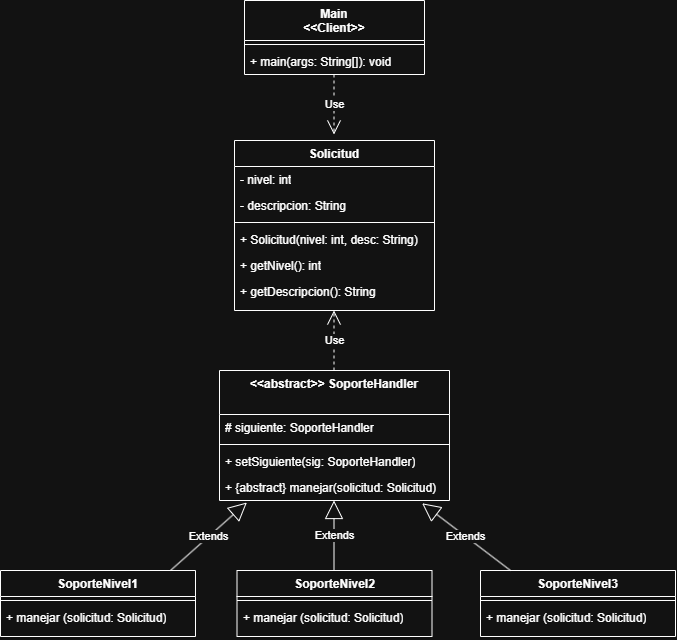

The diagram above was exported from draw.io. Its source (the exported page's mxGraphModel, read from the mxfile embedded in the PNG):
<mxGraphModel dx="1022" dy="564" grid="1" gridSize="10" guides="1" tooltips="1" connect="1" arrows="1" fold="1" page="1" pageScale="1" pageWidth="827" pageHeight="1169" math="0" shadow="0">
  <root>
    <mxCell id="0" />
    <mxCell id="1" parent="0" />
    <mxCell id="frMbF5EvKB6j8CQFe11r-1" parent="1" style="swimlane;fontStyle=1;align=center;verticalAlign=top;childLayout=stackLayout;horizontal=1;startSize=40;horizontalStack=0;resizeParent=1;resizeParentMax=0;resizeLast=0;collapsible=1;marginBottom=0;whiteSpace=wrap;html=1;" value=" Main&lt;div&gt;&amp;lt;&amp;lt;Client&amp;gt;&amp;gt; &lt;/div&gt;" vertex="1">
      <mxGeometry height="74" width="180" x="334" y="40" as="geometry" />
    </mxCell>
    <mxCell id="frMbF5EvKB6j8CQFe11r-3" parent="frMbF5EvKB6j8CQFe11r-1" style="line;strokeWidth=1;fillColor=none;align=left;verticalAlign=middle;spacingTop=-1;spacingLeft=3;spacingRight=3;rotatable=0;labelPosition=right;points=[];portConstraint=eastwest;strokeColor=inherit;" value="" vertex="1">
      <mxGeometry height="8" width="180" y="40" as="geometry" />
    </mxCell>
    <mxCell id="frMbF5EvKB6j8CQFe11r-4" parent="frMbF5EvKB6j8CQFe11r-1" style="text;strokeColor=none;fillColor=none;align=left;verticalAlign=top;spacingLeft=4;spacingRight=4;overflow=hidden;rotatable=0;points=[[0,0.5],[1,0.5]];portConstraint=eastwest;whiteSpace=wrap;html=1;" value="+ main(args: String[]): void  " vertex="1">
      <mxGeometry height="26" width="180" y="48" as="geometry" />
    </mxCell>
    <mxCell id="frMbF5EvKB6j8CQFe11r-5" edge="1" parent="1" style="endArrow=open;endSize=12;dashed=1;html=1;rounded=0;" value="Use">
      <mxGeometry relative="1" width="160" as="geometry">
        <mxPoint x="423.5" y="114" as="sourcePoint" />
        <mxPoint x="423.5" y="174" as="targetPoint" />
      </mxGeometry>
    </mxCell>
    <mxCell id="frMbF5EvKB6j8CQFe11r-6" parent="1" style="swimlane;fontStyle=1;align=center;verticalAlign=top;childLayout=stackLayout;horizontal=1;startSize=26;horizontalStack=0;resizeParent=1;resizeParentMax=0;resizeLast=0;collapsible=1;marginBottom=0;whiteSpace=wrap;html=1;" value="Solicitud " vertex="1">
      <mxGeometry height="170" width="200" x="324" y="180" as="geometry" />
    </mxCell>
    <mxCell id="frMbF5EvKB6j8CQFe11r-7" parent="frMbF5EvKB6j8CQFe11r-6" style="text;strokeColor=none;fillColor=none;align=left;verticalAlign=top;spacingLeft=4;spacingRight=4;overflow=hidden;rotatable=0;points=[[0,0.5],[1,0.5]];portConstraint=eastwest;whiteSpace=wrap;html=1;" value="- nivel: int " vertex="1">
      <mxGeometry height="26" width="200" y="26" as="geometry" />
    </mxCell>
    <mxCell id="frMbF5EvKB6j8CQFe11r-10" parent="frMbF5EvKB6j8CQFe11r-6" style="text;strokeColor=none;fillColor=none;align=left;verticalAlign=top;spacingLeft=4;spacingRight=4;overflow=hidden;rotatable=0;points=[[0,0.5],[1,0.5]];portConstraint=eastwest;whiteSpace=wrap;html=1;" value="- descripcion: String" vertex="1">
      <mxGeometry height="26" width="200" y="52" as="geometry" />
    </mxCell>
    <mxCell id="frMbF5EvKB6j8CQFe11r-8" parent="frMbF5EvKB6j8CQFe11r-6" style="line;strokeWidth=1;fillColor=none;align=left;verticalAlign=middle;spacingTop=-1;spacingLeft=3;spacingRight=3;rotatable=0;labelPosition=right;points=[];portConstraint=eastwest;strokeColor=inherit;" value="" vertex="1">
      <mxGeometry height="8" width="200" y="78" as="geometry" />
    </mxCell>
    <mxCell id="frMbF5EvKB6j8CQFe11r-11" parent="frMbF5EvKB6j8CQFe11r-6" style="text;strokeColor=none;fillColor=none;align=left;verticalAlign=top;spacingLeft=4;spacingRight=4;overflow=hidden;rotatable=0;points=[[0,0.5],[1,0.5]];portConstraint=eastwest;whiteSpace=wrap;html=1;" value="+ Solicitud(nivel: int, desc: String)" vertex="1">
      <mxGeometry height="26" width="200" y="86" as="geometry" />
    </mxCell>
    <mxCell id="frMbF5EvKB6j8CQFe11r-12" parent="frMbF5EvKB6j8CQFe11r-6" style="text;strokeColor=none;fillColor=none;align=left;verticalAlign=top;spacingLeft=4;spacingRight=4;overflow=hidden;rotatable=0;points=[[0,0.5],[1,0.5]];portConstraint=eastwest;whiteSpace=wrap;html=1;" value="+ getNivel(): int " vertex="1">
      <mxGeometry height="26" width="200" y="112" as="geometry" />
    </mxCell>
    <mxCell id="frMbF5EvKB6j8CQFe11r-9" parent="frMbF5EvKB6j8CQFe11r-6" style="text;strokeColor=none;fillColor=none;align=left;verticalAlign=top;spacingLeft=4;spacingRight=4;overflow=hidden;rotatable=0;points=[[0,0.5],[1,0.5]];portConstraint=eastwest;whiteSpace=wrap;html=1;" value="+ getDescripcion(): String" vertex="1">
      <mxGeometry height="32" width="200" y="138" as="geometry" />
    </mxCell>
    <mxCell id="frMbF5EvKB6j8CQFe11r-13" edge="1" parent="1" style="endArrow=open;endSize=12;dashed=1;html=1;rounded=0;" value="Use">
      <mxGeometry relative="1" width="160" as="geometry">
        <mxPoint x="423.5" y="410" as="sourcePoint" />
        <mxPoint x="423.5" y="350" as="targetPoint" />
      </mxGeometry>
    </mxCell>
    <mxCell id="frMbF5EvKB6j8CQFe11r-14" parent="1" style="swimlane;fontStyle=1;align=center;verticalAlign=top;childLayout=stackLayout;horizontal=1;startSize=44;horizontalStack=0;resizeParent=1;resizeParentMax=0;resizeLast=0;collapsible=1;marginBottom=0;whiteSpace=wrap;html=1;" value="&amp;lt;&amp;lt;abstract&amp;gt;&amp;gt; SoporteHandler " vertex="1">
      <mxGeometry height="130" width="230" x="309" y="410" as="geometry" />
    </mxCell>
    <mxCell id="frMbF5EvKB6j8CQFe11r-15" parent="frMbF5EvKB6j8CQFe11r-14" style="text;strokeColor=none;fillColor=none;align=left;verticalAlign=top;spacingLeft=4;spacingRight=4;overflow=hidden;rotatable=0;points=[[0,0.5],[1,0.5]];portConstraint=eastwest;whiteSpace=wrap;html=1;" value="# siguiente: SoporteHandler " vertex="1">
      <mxGeometry height="26" width="230" y="44" as="geometry" />
    </mxCell>
    <mxCell id="frMbF5EvKB6j8CQFe11r-16" parent="frMbF5EvKB6j8CQFe11r-14" style="line;strokeWidth=1;fillColor=none;align=left;verticalAlign=middle;spacingTop=-1;spacingLeft=3;spacingRight=3;rotatable=0;labelPosition=right;points=[];portConstraint=eastwest;strokeColor=inherit;" value="" vertex="1">
      <mxGeometry height="8" width="230" y="70" as="geometry" />
    </mxCell>
    <mxCell id="frMbF5EvKB6j8CQFe11r-17" parent="frMbF5EvKB6j8CQFe11r-14" style="text;strokeColor=none;fillColor=none;align=left;verticalAlign=top;spacingLeft=4;spacingRight=4;overflow=hidden;rotatable=0;points=[[0,0.5],[1,0.5]];portConstraint=eastwest;whiteSpace=wrap;html=1;" value=" + setSiguiente(sig: SoporteHandler) " vertex="1">
      <mxGeometry height="26" width="230" y="78" as="geometry" />
    </mxCell>
    <mxCell id="frMbF5EvKB6j8CQFe11r-19" parent="frMbF5EvKB6j8CQFe11r-14" style="text;strokeColor=none;fillColor=none;align=left;verticalAlign=top;spacingLeft=4;spacingRight=4;overflow=hidden;rotatable=0;points=[[0,0.5],[1,0.5]];portConstraint=eastwest;whiteSpace=wrap;html=1;" value="+ {abstract} manejar(solicitud: Solicitud)" vertex="1">
      <mxGeometry height="26" width="230" y="104" as="geometry" />
    </mxCell>
    <mxCell id="frMbF5EvKB6j8CQFe11r-20" edge="1" parent="1" style="endArrow=block;endSize=16;endFill=0;html=1;rounded=0;" value="Extends">
      <mxGeometry relative="1" width="160" as="geometry">
        <mxPoint x="423.5" y="610" as="sourcePoint" />
        <mxPoint x="423.5" y="540" as="targetPoint" />
      </mxGeometry>
    </mxCell>
    <mxCell id="frMbF5EvKB6j8CQFe11r-21" parent="1" style="swimlane;fontStyle=1;align=center;verticalAlign=top;childLayout=stackLayout;horizontal=1;startSize=26;horizontalStack=0;resizeParent=1;resizeParentMax=0;resizeLast=0;collapsible=1;marginBottom=0;whiteSpace=wrap;html=1;" value="SoporteNivel1 " vertex="1">
      <mxGeometry height="66" width="195" x="90" y="610" as="geometry" />
    </mxCell>
    <mxCell id="frMbF5EvKB6j8CQFe11r-23" parent="frMbF5EvKB6j8CQFe11r-21" style="line;strokeWidth=1;fillColor=none;align=left;verticalAlign=middle;spacingTop=-1;spacingLeft=3;spacingRight=3;rotatable=0;labelPosition=right;points=[];portConstraint=eastwest;strokeColor=inherit;" value="" vertex="1">
      <mxGeometry height="8" width="195" y="26" as="geometry" />
    </mxCell>
    <mxCell id="frMbF5EvKB6j8CQFe11r-24" parent="frMbF5EvKB6j8CQFe11r-21" style="text;strokeColor=none;fillColor=none;align=left;verticalAlign=top;spacingLeft=4;spacingRight=4;overflow=hidden;rotatable=0;points=[[0,0.5],[1,0.5]];portConstraint=eastwest;whiteSpace=wrap;html=1;" value="+ manejar&amp;nbsp;(solicitud: Solicitud)" vertex="1">
      <mxGeometry height="32" width="195" y="34" as="geometry" />
    </mxCell>
    <mxCell id="frMbF5EvKB6j8CQFe11r-26" parent="1" style="swimlane;fontStyle=1;align=center;verticalAlign=top;childLayout=stackLayout;horizontal=1;startSize=26;horizontalStack=0;resizeParent=1;resizeParentMax=0;resizeLast=0;collapsible=1;marginBottom=0;whiteSpace=wrap;html=1;" value="SoporteNivel2" vertex="1">
      <mxGeometry height="66" width="195" x="326.5" y="610" as="geometry" />
    </mxCell>
    <mxCell id="frMbF5EvKB6j8CQFe11r-27" parent="frMbF5EvKB6j8CQFe11r-26" style="line;strokeWidth=1;fillColor=none;align=left;verticalAlign=middle;spacingTop=-1;spacingLeft=3;spacingRight=3;rotatable=0;labelPosition=right;points=[];portConstraint=eastwest;strokeColor=inherit;" value="" vertex="1">
      <mxGeometry height="8" width="195" y="26" as="geometry" />
    </mxCell>
    <mxCell id="frMbF5EvKB6j8CQFe11r-28" parent="frMbF5EvKB6j8CQFe11r-26" style="text;strokeColor=none;fillColor=none;align=left;verticalAlign=top;spacingLeft=4;spacingRight=4;overflow=hidden;rotatable=0;points=[[0,0.5],[1,0.5]];portConstraint=eastwest;whiteSpace=wrap;html=1;" value="+ manejar&amp;nbsp;(solicitud: Solicitud)" vertex="1">
      <mxGeometry height="32" width="195" y="34" as="geometry" />
    </mxCell>
    <mxCell id="frMbF5EvKB6j8CQFe11r-29" parent="1" style="swimlane;fontStyle=1;align=center;verticalAlign=top;childLayout=stackLayout;horizontal=1;startSize=26;horizontalStack=0;resizeParent=1;resizeParentMax=0;resizeLast=0;collapsible=1;marginBottom=0;whiteSpace=wrap;html=1;" value="SoporteNivel3" vertex="1">
      <mxGeometry height="66" width="195" x="570" y="610" as="geometry" />
    </mxCell>
    <mxCell id="frMbF5EvKB6j8CQFe11r-30" parent="frMbF5EvKB6j8CQFe11r-29" style="line;strokeWidth=1;fillColor=none;align=left;verticalAlign=middle;spacingTop=-1;spacingLeft=3;spacingRight=3;rotatable=0;labelPosition=right;points=[];portConstraint=eastwest;strokeColor=inherit;" value="" vertex="1">
      <mxGeometry height="8" width="195" y="26" as="geometry" />
    </mxCell>
    <mxCell id="frMbF5EvKB6j8CQFe11r-31" parent="frMbF5EvKB6j8CQFe11r-29" style="text;strokeColor=none;fillColor=none;align=left;verticalAlign=top;spacingLeft=4;spacingRight=4;overflow=hidden;rotatable=0;points=[[0,0.5],[1,0.5]];portConstraint=eastwest;whiteSpace=wrap;html=1;" value="+ manejar&amp;nbsp;(solicitud: Solicitud)" vertex="1">
      <mxGeometry height="32" width="195" y="34" as="geometry" />
    </mxCell>
    <mxCell id="frMbF5EvKB6j8CQFe11r-32" edge="1" parent="1" style="endArrow=block;endSize=16;endFill=0;html=1;rounded=0;entryX=0.119;entryY=1.077;entryDx=0;entryDy=0;entryPerimeter=0;" target="frMbF5EvKB6j8CQFe11r-19" value="Extends">
      <mxGeometry relative="1" width="160" as="geometry">
        <mxPoint x="260" y="610" as="sourcePoint" />
        <mxPoint x="260" y="540" as="targetPoint" />
      </mxGeometry>
    </mxCell>
    <mxCell id="frMbF5EvKB6j8CQFe11r-33" edge="1" parent="1" style="endArrow=block;endSize=16;endFill=0;html=1;rounded=0;entryX=0.881;entryY=1.108;entryDx=0;entryDy=0;entryPerimeter=0;" target="frMbF5EvKB6j8CQFe11r-19" value="Extends">
      <mxGeometry relative="1" width="160" as="geometry">
        <mxPoint x="600" y="610" as="sourcePoint" />
        <mxPoint x="600" y="540" as="targetPoint" />
      </mxGeometry>
    </mxCell>
  </root>
</mxGraphModel>